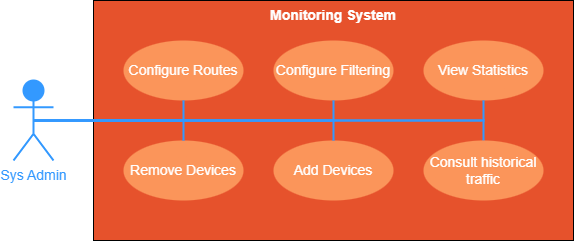

The diagram above was exported from draw.io. Its source (the exported page's mxGraphModel, read from the mxfile embedded in the PNG):
<mxGraphModel dx="1406" dy="720" grid="1" gridSize="10" guides="1" tooltips="1" connect="1" arrows="1" fold="1" page="1" pageScale="1" pageWidth="827" pageHeight="1169" math="0" shadow="0">
  <root>
    <mxCell id="0" />
    <mxCell id="1" parent="0" />
    <mxCell id="2cDMOiNCO2hmOJOyVfo5-1" value="&lt;font style=&quot;font-size: 14px;&quot;&gt;&lt;b&gt;Monitoring System&lt;/b&gt;&lt;/font&gt;" style="whiteSpace=wrap;html=1;verticalAlign=top;fontSize=14;fillColor=#E6522C;fontColor=#FFFFFF;" vertex="1" parent="1">
      <mxGeometry x="-640" y="200" width="480" height="240" as="geometry" />
    </mxCell>
    <mxCell id="Z7SXymJSgHw_SmF1UeGI-1" value="Configure Routes" style="ellipse;whiteSpace=wrap;html=1;fontSize=14;fontColor=#FFFFFF;fillColor=#FB955A;strokeColor=none;" vertex="1" parent="1">
      <mxGeometry x="-610" y="240" width="120" height="60" as="geometry" />
    </mxCell>
    <mxCell id="6-Hr91YBluwNFRCYP2Rr-2" value="Configure Filtering" style="ellipse;whiteSpace=wrap;html=1;fontSize=14;fontColor=#FFFFFF;fillColor=#FB955A;strokeColor=none;" vertex="1" parent="1">
      <mxGeometry x="-460" y="240" width="120" height="60" as="geometry" />
    </mxCell>
    <mxCell id="6-Hr91YBluwNFRCYP2Rr-3" value="View Statistics" style="ellipse;whiteSpace=wrap;html=1;fontSize=14;fontColor=#FFFFFF;fillColor=#FB955A;strokeColor=none;" vertex="1" parent="1">
      <mxGeometry x="-310" y="240" width="120" height="60" as="geometry" />
    </mxCell>
    <mxCell id="6-Hr91YBluwNFRCYP2Rr-4" value="Add Devices" style="ellipse;whiteSpace=wrap;html=1;fontSize=14;fontColor=#FFFFFF;fillColor=#FB955A;strokeColor=none;" vertex="1" parent="1">
      <mxGeometry x="-460" y="340" width="120" height="60" as="geometry" />
    </mxCell>
    <mxCell id="6-Hr91YBluwNFRCYP2Rr-5" value="Remove Devices" style="ellipse;whiteSpace=wrap;html=1;fontSize=14;fontColor=#FFFFFF;fillColor=#FB955A;strokeColor=none;" vertex="1" parent="1">
      <mxGeometry x="-610" y="340" width="120" height="60" as="geometry" />
    </mxCell>
    <mxCell id="6-Hr91YBluwNFRCYP2Rr-20" style="edgeStyle=orthogonalEdgeStyle;rounded=0;orthogonalLoop=1;jettySize=auto;html=1;exitX=0.5;exitY=0.5;exitDx=0;exitDy=0;exitPerimeter=0;strokeColor=#3399FF;strokeWidth=2;fontSize=14;fontColor=#E6522C;endArrow=none;endFill=0;entryX=0.5;entryY=1;entryDx=0;entryDy=0;" edge="1" parent="1" source="6-Hr91YBluwNFRCYP2Rr-8" target="Z7SXymJSgHw_SmF1UeGI-1">
      <mxGeometry relative="1" as="geometry" />
    </mxCell>
    <mxCell id="6-Hr91YBluwNFRCYP2Rr-22" style="edgeStyle=orthogonalEdgeStyle;rounded=0;orthogonalLoop=1;jettySize=auto;html=1;exitX=0.5;exitY=0.5;exitDx=0;exitDy=0;exitPerimeter=0;entryX=0.5;entryY=1;entryDx=0;entryDy=0;strokeColor=#3399FF;strokeWidth=2;fontSize=14;fontColor=#3399FF;endArrow=none;endFill=0;" edge="1" parent="1" source="6-Hr91YBluwNFRCYP2Rr-8" target="6-Hr91YBluwNFRCYP2Rr-2">
      <mxGeometry relative="1" as="geometry">
        <Array as="points">
          <mxPoint x="-400" y="320" />
        </Array>
      </mxGeometry>
    </mxCell>
    <mxCell id="6-Hr91YBluwNFRCYP2Rr-23" style="edgeStyle=orthogonalEdgeStyle;rounded=0;orthogonalLoop=1;jettySize=auto;html=1;exitX=0.5;exitY=0.5;exitDx=0;exitDy=0;exitPerimeter=0;entryX=0.5;entryY=0;entryDx=0;entryDy=0;strokeColor=#3399FF;strokeWidth=2;fontSize=14;fontColor=#3399FF;endArrow=none;endFill=0;" edge="1" parent="1" source="6-Hr91YBluwNFRCYP2Rr-8" target="6-Hr91YBluwNFRCYP2Rr-5">
      <mxGeometry relative="1" as="geometry">
        <Array as="points">
          <mxPoint x="-550" y="320" />
        </Array>
      </mxGeometry>
    </mxCell>
    <mxCell id="6-Hr91YBluwNFRCYP2Rr-24" style="edgeStyle=orthogonalEdgeStyle;rounded=0;orthogonalLoop=1;jettySize=auto;html=1;exitX=0.5;exitY=0.5;exitDx=0;exitDy=0;exitPerimeter=0;entryX=0.5;entryY=0;entryDx=0;entryDy=0;strokeColor=#3399FF;strokeWidth=2;fontSize=14;fontColor=#3399FF;endArrow=none;endFill=0;" edge="1" parent="1" source="6-Hr91YBluwNFRCYP2Rr-8" target="6-Hr91YBluwNFRCYP2Rr-4">
      <mxGeometry relative="1" as="geometry">
        <Array as="points">
          <mxPoint x="-400" y="320" />
        </Array>
      </mxGeometry>
    </mxCell>
    <mxCell id="6-Hr91YBluwNFRCYP2Rr-25" style="edgeStyle=orthogonalEdgeStyle;rounded=0;orthogonalLoop=1;jettySize=auto;html=1;exitX=0.5;exitY=0.5;exitDx=0;exitDy=0;exitPerimeter=0;entryX=0.5;entryY=1;entryDx=0;entryDy=0;strokeColor=#3399FF;strokeWidth=2;fontSize=14;fontColor=#3399FF;endArrow=none;endFill=0;" edge="1" parent="1" source="6-Hr91YBluwNFRCYP2Rr-8" target="6-Hr91YBluwNFRCYP2Rr-3">
      <mxGeometry relative="1" as="geometry">
        <Array as="points">
          <mxPoint x="-250" y="320" />
        </Array>
      </mxGeometry>
    </mxCell>
    <mxCell id="6-Hr91YBluwNFRCYP2Rr-27" style="edgeStyle=orthogonalEdgeStyle;rounded=0;orthogonalLoop=1;jettySize=auto;html=1;exitX=0.5;exitY=0.5;exitDx=0;exitDy=0;exitPerimeter=0;entryX=0.5;entryY=0;entryDx=0;entryDy=0;strokeColor=#3399FF;strokeWidth=2;fontSize=14;fontColor=#3399FF;endArrow=none;endFill=0;" edge="1" parent="1" source="6-Hr91YBluwNFRCYP2Rr-8" target="6-Hr91YBluwNFRCYP2Rr-26">
      <mxGeometry relative="1" as="geometry" />
    </mxCell>
    <mxCell id="6-Hr91YBluwNFRCYP2Rr-8" value="&lt;font color=&quot;#3399ff&quot;&gt;Sys Admin&lt;/font&gt;" style="shape=umlActor;verticalLabelPosition=bottom;verticalAlign=top;html=1;outlineConnect=0;fontSize=14;fontColor=#FFFFFF;fillColor=#3399FF;strokeColor=#3399FF;strokeWidth=2;" vertex="1" parent="1">
      <mxGeometry x="-720" y="280" width="40" height="80" as="geometry" />
    </mxCell>
    <mxCell id="6-Hr91YBluwNFRCYP2Rr-26" value="Consult historical traffic" style="ellipse;whiteSpace=wrap;html=1;fontSize=14;fontColor=#FFFFFF;fillColor=#FB955A;strokeColor=none;" vertex="1" parent="1">
      <mxGeometry x="-310" y="340" width="120" height="60" as="geometry" />
    </mxCell>
  </root>
</mxGraphModel>